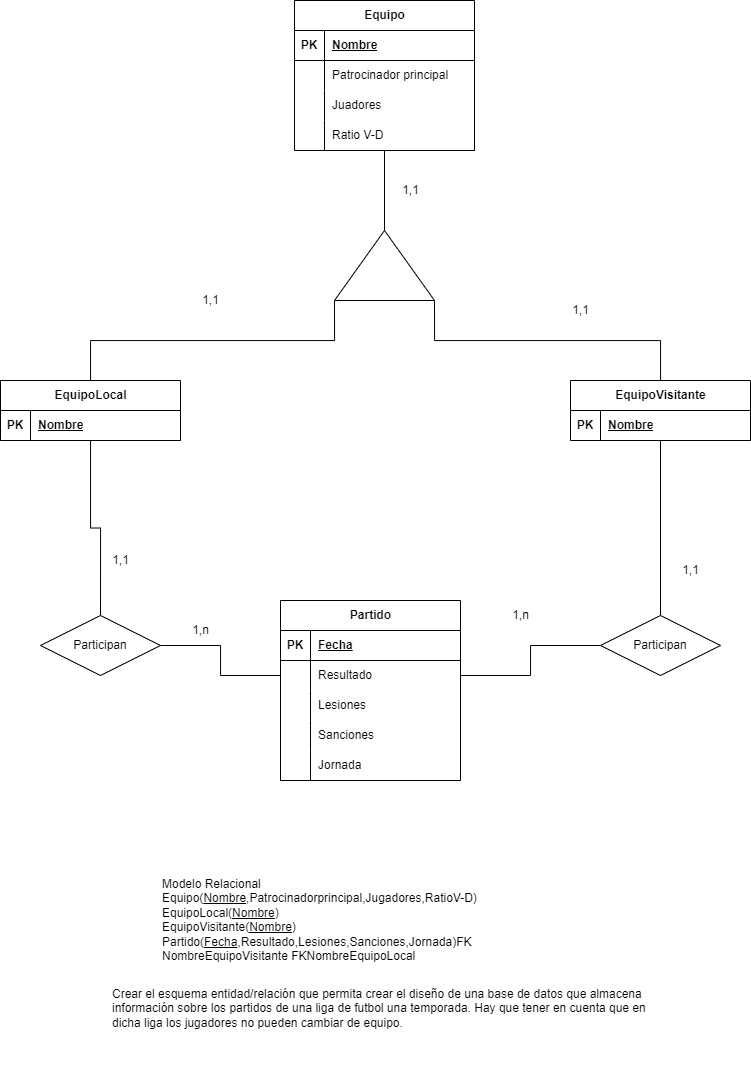

The diagram above was exported from draw.io. Its source (the exported page's mxGraphModel, read from the mxfile embedded in the PNG):
<mxGraphModel dx="1473" dy="745" grid="1" gridSize="10" guides="1" tooltips="1" connect="1" arrows="1" fold="1" page="1" pageScale="1" pageWidth="827" pageHeight="1169" math="0" shadow="0">
  <root>
    <mxCell id="0" />
    <mxCell id="1" parent="0" />
    <mxCell id="VLUPE9VAZGnAF4GO2Gh1-74" style="edgeStyle=orthogonalEdgeStyle;rounded=0;orthogonalLoop=1;jettySize=auto;html=1;entryX=0.5;entryY=0;entryDx=0;entryDy=0;endArrow=none;endFill=0;" edge="1" parent="1" source="VLUPE9VAZGnAF4GO2Gh1-1" target="VLUPE9VAZGnAF4GO2Gh1-67">
      <mxGeometry relative="1" as="geometry" />
    </mxCell>
    <mxCell id="VLUPE9VAZGnAF4GO2Gh1-1" value="EquipoLocal" style="shape=table;startSize=30;container=1;collapsible=1;childLayout=tableLayout;fixedRows=1;rowLines=0;fontStyle=1;align=center;resizeLast=1;html=1;" vertex="1" parent="1">
      <mxGeometry x="30" y="390" width="180" height="60" as="geometry" />
    </mxCell>
    <mxCell id="VLUPE9VAZGnAF4GO2Gh1-2" value="" style="shape=tableRow;horizontal=0;startSize=0;swimlaneHead=0;swimlaneBody=0;fillColor=none;collapsible=0;dropTarget=0;points=[[0,0.5],[1,0.5]];portConstraint=eastwest;top=0;left=0;right=0;bottom=1;" vertex="1" parent="VLUPE9VAZGnAF4GO2Gh1-1">
      <mxGeometry y="30" width="180" height="30" as="geometry" />
    </mxCell>
    <mxCell id="VLUPE9VAZGnAF4GO2Gh1-3" value="PK" style="shape=partialRectangle;connectable=0;fillColor=none;top=0;left=0;bottom=0;right=0;fontStyle=1;overflow=hidden;whiteSpace=wrap;html=1;" vertex="1" parent="VLUPE9VAZGnAF4GO2Gh1-2">
      <mxGeometry width="30" height="30" as="geometry">
        <mxRectangle width="30" height="30" as="alternateBounds" />
      </mxGeometry>
    </mxCell>
    <mxCell id="VLUPE9VAZGnAF4GO2Gh1-4" value="Nombre" style="shape=partialRectangle;connectable=0;fillColor=none;top=0;left=0;bottom=0;right=0;align=left;spacingLeft=6;fontStyle=5;overflow=hidden;whiteSpace=wrap;html=1;" vertex="1" parent="VLUPE9VAZGnAF4GO2Gh1-2">
      <mxGeometry x="30" width="150" height="30" as="geometry">
        <mxRectangle width="150" height="30" as="alternateBounds" />
      </mxGeometry>
    </mxCell>
    <mxCell id="VLUPE9VAZGnAF4GO2Gh1-27" value="&lt;span class=&quot;fontstyle0&quot;&gt;Crear el esquema entidad/relación que permita crear el diseño de una base de datos que almacena&lt;br&gt;información sobre los partidos de una liga de futbol una temporada. Hay que tener en cuenta que en&lt;br&gt;dicha liga los jugadores no pueden cambiar de equipo.&lt;/span&gt; &#10;&lt;br style=&quot;font-style: normal; font-variant: normal; font-weight: normal; letter-spacing: normal; line-height: normal; orphans: 2; text-align: -webkit-auto; text-indent: 0px; text-transform: none; widows: 2; word-spacing: 0px; text-size-adjust: auto; -webkit-text-stroke-width: 0px;&quot;&gt;" style="text;whiteSpace=wrap;html=1;" vertex="1" parent="1">
      <mxGeometry x="140" y="990" width="560" height="110" as="geometry" />
    </mxCell>
    <mxCell id="VLUPE9VAZGnAF4GO2Gh1-72" style="edgeStyle=orthogonalEdgeStyle;rounded=0;orthogonalLoop=1;jettySize=auto;html=1;entryX=0.5;entryY=0;entryDx=0;entryDy=0;endArrow=none;endFill=0;" edge="1" parent="1" source="VLUPE9VAZGnAF4GO2Gh1-41" target="VLUPE9VAZGnAF4GO2Gh1-68">
      <mxGeometry relative="1" as="geometry" />
    </mxCell>
    <mxCell id="VLUPE9VAZGnAF4GO2Gh1-41" value="EquipoVisitante" style="shape=table;startSize=30;container=1;collapsible=1;childLayout=tableLayout;fixedRows=1;rowLines=0;fontStyle=1;align=center;resizeLast=1;html=1;" vertex="1" parent="1">
      <mxGeometry x="600" y="390" width="180" height="60" as="geometry" />
    </mxCell>
    <mxCell id="VLUPE9VAZGnAF4GO2Gh1-42" value="" style="shape=tableRow;horizontal=0;startSize=0;swimlaneHead=0;swimlaneBody=0;fillColor=none;collapsible=0;dropTarget=0;points=[[0,0.5],[1,0.5]];portConstraint=eastwest;top=0;left=0;right=0;bottom=1;" vertex="1" parent="VLUPE9VAZGnAF4GO2Gh1-41">
      <mxGeometry y="30" width="180" height="30" as="geometry" />
    </mxCell>
    <mxCell id="VLUPE9VAZGnAF4GO2Gh1-43" value="PK" style="shape=partialRectangle;connectable=0;fillColor=none;top=0;left=0;bottom=0;right=0;fontStyle=1;overflow=hidden;whiteSpace=wrap;html=1;" vertex="1" parent="VLUPE9VAZGnAF4GO2Gh1-42">
      <mxGeometry width="30" height="30" as="geometry">
        <mxRectangle width="30" height="30" as="alternateBounds" />
      </mxGeometry>
    </mxCell>
    <mxCell id="VLUPE9VAZGnAF4GO2Gh1-44" value="Nombre" style="shape=partialRectangle;connectable=0;fillColor=none;top=0;left=0;bottom=0;right=0;align=left;spacingLeft=6;fontStyle=5;overflow=hidden;whiteSpace=wrap;html=1;" vertex="1" parent="VLUPE9VAZGnAF4GO2Gh1-42">
      <mxGeometry x="30" width="150" height="30" as="geometry">
        <mxRectangle width="150" height="30" as="alternateBounds" />
      </mxGeometry>
    </mxCell>
    <mxCell id="VLUPE9VAZGnAF4GO2Gh1-54" value="Partido" style="shape=table;startSize=30;container=1;collapsible=1;childLayout=tableLayout;fixedRows=1;rowLines=0;fontStyle=1;align=center;resizeLast=1;html=1;" vertex="1" parent="1">
      <mxGeometry x="310" y="610" width="180" height="180" as="geometry">
        <mxRectangle x="310" y="420" width="80" height="30" as="alternateBounds" />
      </mxGeometry>
    </mxCell>
    <mxCell id="VLUPE9VAZGnAF4GO2Gh1-55" value="" style="shape=tableRow;horizontal=0;startSize=0;swimlaneHead=0;swimlaneBody=0;fillColor=none;collapsible=0;dropTarget=0;points=[[0,0.5],[1,0.5]];portConstraint=eastwest;top=0;left=0;right=0;bottom=1;" vertex="1" parent="VLUPE9VAZGnAF4GO2Gh1-54">
      <mxGeometry y="30" width="180" height="30" as="geometry" />
    </mxCell>
    <mxCell id="VLUPE9VAZGnAF4GO2Gh1-56" value="PK" style="shape=partialRectangle;connectable=0;fillColor=none;top=0;left=0;bottom=0;right=0;fontStyle=1;overflow=hidden;whiteSpace=wrap;html=1;" vertex="1" parent="VLUPE9VAZGnAF4GO2Gh1-55">
      <mxGeometry width="30" height="30" as="geometry">
        <mxRectangle width="30" height="30" as="alternateBounds" />
      </mxGeometry>
    </mxCell>
    <mxCell id="VLUPE9VAZGnAF4GO2Gh1-57" value="Fecha" style="shape=partialRectangle;connectable=0;fillColor=none;top=0;left=0;bottom=0;right=0;align=left;spacingLeft=6;fontStyle=5;overflow=hidden;whiteSpace=wrap;html=1;" vertex="1" parent="VLUPE9VAZGnAF4GO2Gh1-55">
      <mxGeometry x="30" width="150" height="30" as="geometry">
        <mxRectangle width="150" height="30" as="alternateBounds" />
      </mxGeometry>
    </mxCell>
    <mxCell id="VLUPE9VAZGnAF4GO2Gh1-58" value="" style="shape=tableRow;horizontal=0;startSize=0;swimlaneHead=0;swimlaneBody=0;fillColor=none;collapsible=0;dropTarget=0;points=[[0,0.5],[1,0.5]];portConstraint=eastwest;top=0;left=0;right=0;bottom=0;" vertex="1" parent="VLUPE9VAZGnAF4GO2Gh1-54">
      <mxGeometry y="60" width="180" height="30" as="geometry" />
    </mxCell>
    <mxCell id="VLUPE9VAZGnAF4GO2Gh1-59" value="" style="shape=partialRectangle;connectable=0;fillColor=none;top=0;left=0;bottom=0;right=0;editable=1;overflow=hidden;whiteSpace=wrap;html=1;" vertex="1" parent="VLUPE9VAZGnAF4GO2Gh1-58">
      <mxGeometry width="30" height="30" as="geometry">
        <mxRectangle width="30" height="30" as="alternateBounds" />
      </mxGeometry>
    </mxCell>
    <mxCell id="VLUPE9VAZGnAF4GO2Gh1-60" value="Resultado" style="shape=partialRectangle;connectable=0;fillColor=none;top=0;left=0;bottom=0;right=0;align=left;spacingLeft=6;overflow=hidden;whiteSpace=wrap;html=1;" vertex="1" parent="VLUPE9VAZGnAF4GO2Gh1-58">
      <mxGeometry x="30" width="150" height="30" as="geometry">
        <mxRectangle width="150" height="30" as="alternateBounds" />
      </mxGeometry>
    </mxCell>
    <mxCell id="VLUPE9VAZGnAF4GO2Gh1-61" value="" style="shape=tableRow;horizontal=0;startSize=0;swimlaneHead=0;swimlaneBody=0;fillColor=none;collapsible=0;dropTarget=0;points=[[0,0.5],[1,0.5]];portConstraint=eastwest;top=0;left=0;right=0;bottom=0;" vertex="1" parent="VLUPE9VAZGnAF4GO2Gh1-54">
      <mxGeometry y="90" width="180" height="30" as="geometry" />
    </mxCell>
    <mxCell id="VLUPE9VAZGnAF4GO2Gh1-62" value="" style="shape=partialRectangle;connectable=0;fillColor=none;top=0;left=0;bottom=0;right=0;editable=1;overflow=hidden;whiteSpace=wrap;html=1;" vertex="1" parent="VLUPE9VAZGnAF4GO2Gh1-61">
      <mxGeometry width="30" height="30" as="geometry">
        <mxRectangle width="30" height="30" as="alternateBounds" />
      </mxGeometry>
    </mxCell>
    <mxCell id="VLUPE9VAZGnAF4GO2Gh1-63" value="Lesiones" style="shape=partialRectangle;connectable=0;fillColor=none;top=0;left=0;bottom=0;right=0;align=left;spacingLeft=6;overflow=hidden;whiteSpace=wrap;html=1;" vertex="1" parent="VLUPE9VAZGnAF4GO2Gh1-61">
      <mxGeometry x="30" width="150" height="30" as="geometry">
        <mxRectangle width="150" height="30" as="alternateBounds" />
      </mxGeometry>
    </mxCell>
    <mxCell id="VLUPE9VAZGnAF4GO2Gh1-64" value="" style="shape=tableRow;horizontal=0;startSize=0;swimlaneHead=0;swimlaneBody=0;fillColor=none;collapsible=0;dropTarget=0;points=[[0,0.5],[1,0.5]];portConstraint=eastwest;top=0;left=0;right=0;bottom=0;" vertex="1" parent="VLUPE9VAZGnAF4GO2Gh1-54">
      <mxGeometry y="120" width="180" height="30" as="geometry" />
    </mxCell>
    <mxCell id="VLUPE9VAZGnAF4GO2Gh1-65" value="" style="shape=partialRectangle;connectable=0;fillColor=none;top=0;left=0;bottom=0;right=0;editable=1;overflow=hidden;whiteSpace=wrap;html=1;" vertex="1" parent="VLUPE9VAZGnAF4GO2Gh1-64">
      <mxGeometry width="30" height="30" as="geometry">
        <mxRectangle width="30" height="30" as="alternateBounds" />
      </mxGeometry>
    </mxCell>
    <mxCell id="VLUPE9VAZGnAF4GO2Gh1-66" value="Sanciones" style="shape=partialRectangle;connectable=0;fillColor=none;top=0;left=0;bottom=0;right=0;align=left;spacingLeft=6;overflow=hidden;whiteSpace=wrap;html=1;" vertex="1" parent="VLUPE9VAZGnAF4GO2Gh1-64">
      <mxGeometry x="30" width="150" height="30" as="geometry">
        <mxRectangle width="150" height="30" as="alternateBounds" />
      </mxGeometry>
    </mxCell>
    <mxCell id="VLUPE9VAZGnAF4GO2Gh1-69" value="" style="shape=tableRow;horizontal=0;startSize=0;swimlaneHead=0;swimlaneBody=0;fillColor=none;collapsible=0;dropTarget=0;points=[[0,0.5],[1,0.5]];portConstraint=eastwest;top=0;left=0;right=0;bottom=0;" vertex="1" parent="VLUPE9VAZGnAF4GO2Gh1-54">
      <mxGeometry y="150" width="180" height="30" as="geometry" />
    </mxCell>
    <mxCell id="VLUPE9VAZGnAF4GO2Gh1-70" value="" style="shape=partialRectangle;connectable=0;fillColor=none;top=0;left=0;bottom=0;right=0;editable=1;overflow=hidden;whiteSpace=wrap;html=1;" vertex="1" parent="VLUPE9VAZGnAF4GO2Gh1-69">
      <mxGeometry width="30" height="30" as="geometry">
        <mxRectangle width="30" height="30" as="alternateBounds" />
      </mxGeometry>
    </mxCell>
    <mxCell id="VLUPE9VAZGnAF4GO2Gh1-71" value="Jornada" style="shape=partialRectangle;connectable=0;fillColor=none;top=0;left=0;bottom=0;right=0;align=left;spacingLeft=6;overflow=hidden;whiteSpace=wrap;html=1;" vertex="1" parent="VLUPE9VAZGnAF4GO2Gh1-69">
      <mxGeometry x="30" width="150" height="30" as="geometry">
        <mxRectangle width="150" height="30" as="alternateBounds" />
      </mxGeometry>
    </mxCell>
    <mxCell id="VLUPE9VAZGnAF4GO2Gh1-75" style="edgeStyle=orthogonalEdgeStyle;rounded=0;orthogonalLoop=1;jettySize=auto;html=1;entryX=0;entryY=0.5;entryDx=0;entryDy=0;endArrow=none;endFill=0;" edge="1" parent="1" source="VLUPE9VAZGnAF4GO2Gh1-67" target="VLUPE9VAZGnAF4GO2Gh1-58">
      <mxGeometry relative="1" as="geometry" />
    </mxCell>
    <mxCell id="VLUPE9VAZGnAF4GO2Gh1-67" value="Participan" style="shape=rhombus;perimeter=rhombusPerimeter;whiteSpace=wrap;html=1;align=center;" vertex="1" parent="1">
      <mxGeometry x="70" y="625" width="120" height="60" as="geometry" />
    </mxCell>
    <mxCell id="VLUPE9VAZGnAF4GO2Gh1-73" style="edgeStyle=orthogonalEdgeStyle;rounded=0;orthogonalLoop=1;jettySize=auto;html=1;entryX=1;entryY=0.5;entryDx=0;entryDy=0;endArrow=none;endFill=0;" edge="1" parent="1" source="VLUPE9VAZGnAF4GO2Gh1-68" target="VLUPE9VAZGnAF4GO2Gh1-58">
      <mxGeometry relative="1" as="geometry" />
    </mxCell>
    <mxCell id="VLUPE9VAZGnAF4GO2Gh1-68" value="Participan" style="shape=rhombus;perimeter=rhombusPerimeter;whiteSpace=wrap;html=1;align=center;" vertex="1" parent="1">
      <mxGeometry x="630" y="625" width="120" height="60" as="geometry" />
    </mxCell>
    <mxCell id="VLUPE9VAZGnAF4GO2Gh1-76" value="1,1" style="text;html=1;align=center;verticalAlign=middle;resizable=0;points=[];autosize=1;strokeColor=none;fillColor=none;" vertex="1" parent="1">
      <mxGeometry x="130" y="555" width="40" height="30" as="geometry" />
    </mxCell>
    <mxCell id="VLUPE9VAZGnAF4GO2Gh1-77" value="1,n" style="text;html=1;align=center;verticalAlign=middle;resizable=0;points=[];autosize=1;strokeColor=none;fillColor=none;" vertex="1" parent="1">
      <mxGeometry x="210" y="625" width="40" height="30" as="geometry" />
    </mxCell>
    <mxCell id="VLUPE9VAZGnAF4GO2Gh1-78" value="1,n" style="text;html=1;align=center;verticalAlign=middle;resizable=0;points=[];autosize=1;strokeColor=none;fillColor=none;" vertex="1" parent="1">
      <mxGeometry x="530" y="610" width="40" height="30" as="geometry" />
    </mxCell>
    <mxCell id="VLUPE9VAZGnAF4GO2Gh1-79" value="1,1" style="text;html=1;align=center;verticalAlign=middle;resizable=0;points=[];autosize=1;strokeColor=none;fillColor=none;" vertex="1" parent="1">
      <mxGeometry x="700" y="565" width="40" height="30" as="geometry" />
    </mxCell>
    <mxCell id="VLUPE9VAZGnAF4GO2Gh1-80" value="Modelo Relacional&lt;br&gt;Equipo(&lt;u style=&quot;border-color: var(--border-color);&quot;&gt;Nombre&lt;/u&gt;,Patrocinadorprincipal,Jugadores,RatioV-D)&lt;br&gt;EquipoLocal(&lt;u&gt;Nombre&lt;/u&gt;)&lt;br&gt;EquipoVisitante(&lt;u&gt;Nombre&lt;/u&gt;)&lt;br&gt;Partido(&lt;u&gt;Fecha&lt;/u&gt;,Resultado,Lesiones,Sanciones,Jornada)FK NombreEquipoVisitante FKNombreEquipoLocal" style="text;whiteSpace=wrap;html=1;" vertex="1" parent="1">
      <mxGeometry x="190" y="880" width="390" height="80" as="geometry" />
    </mxCell>
    <mxCell id="VLUPE9VAZGnAF4GO2Gh1-95" style="edgeStyle=orthogonalEdgeStyle;rounded=0;orthogonalLoop=1;jettySize=auto;html=1;entryX=0;entryY=0;entryDx=50;entryDy=0;entryPerimeter=0;endArrow=none;endFill=0;" edge="1" parent="1" source="VLUPE9VAZGnAF4GO2Gh1-81" target="VLUPE9VAZGnAF4GO2Gh1-94">
      <mxGeometry relative="1" as="geometry" />
    </mxCell>
    <mxCell id="VLUPE9VAZGnAF4GO2Gh1-81" value="Equipo" style="shape=table;startSize=30;container=1;collapsible=1;childLayout=tableLayout;fixedRows=1;rowLines=0;fontStyle=1;align=center;resizeLast=1;html=1;" vertex="1" parent="1">
      <mxGeometry x="324" y="10" width="180" height="150" as="geometry" />
    </mxCell>
    <mxCell id="VLUPE9VAZGnAF4GO2Gh1-82" value="" style="shape=tableRow;horizontal=0;startSize=0;swimlaneHead=0;swimlaneBody=0;fillColor=none;collapsible=0;dropTarget=0;points=[[0,0.5],[1,0.5]];portConstraint=eastwest;top=0;left=0;right=0;bottom=1;" vertex="1" parent="VLUPE9VAZGnAF4GO2Gh1-81">
      <mxGeometry y="30" width="180" height="30" as="geometry" />
    </mxCell>
    <mxCell id="VLUPE9VAZGnAF4GO2Gh1-83" value="PK" style="shape=partialRectangle;connectable=0;fillColor=none;top=0;left=0;bottom=0;right=0;fontStyle=1;overflow=hidden;whiteSpace=wrap;html=1;" vertex="1" parent="VLUPE9VAZGnAF4GO2Gh1-82">
      <mxGeometry width="30" height="30" as="geometry">
        <mxRectangle width="30" height="30" as="alternateBounds" />
      </mxGeometry>
    </mxCell>
    <mxCell id="VLUPE9VAZGnAF4GO2Gh1-84" value="Nombre" style="shape=partialRectangle;connectable=0;fillColor=none;top=0;left=0;bottom=0;right=0;align=left;spacingLeft=6;fontStyle=5;overflow=hidden;whiteSpace=wrap;html=1;" vertex="1" parent="VLUPE9VAZGnAF4GO2Gh1-82">
      <mxGeometry x="30" width="150" height="30" as="geometry">
        <mxRectangle width="150" height="30" as="alternateBounds" />
      </mxGeometry>
    </mxCell>
    <mxCell id="VLUPE9VAZGnAF4GO2Gh1-85" value="" style="shape=tableRow;horizontal=0;startSize=0;swimlaneHead=0;swimlaneBody=0;fillColor=none;collapsible=0;dropTarget=0;points=[[0,0.5],[1,0.5]];portConstraint=eastwest;top=0;left=0;right=0;bottom=0;" vertex="1" parent="VLUPE9VAZGnAF4GO2Gh1-81">
      <mxGeometry y="60" width="180" height="30" as="geometry" />
    </mxCell>
    <mxCell id="VLUPE9VAZGnAF4GO2Gh1-86" value="" style="shape=partialRectangle;connectable=0;fillColor=none;top=0;left=0;bottom=0;right=0;editable=1;overflow=hidden;whiteSpace=wrap;html=1;" vertex="1" parent="VLUPE9VAZGnAF4GO2Gh1-85">
      <mxGeometry width="30" height="30" as="geometry">
        <mxRectangle width="30" height="30" as="alternateBounds" />
      </mxGeometry>
    </mxCell>
    <mxCell id="VLUPE9VAZGnAF4GO2Gh1-87" value="Patrocinador principal" style="shape=partialRectangle;connectable=0;fillColor=none;top=0;left=0;bottom=0;right=0;align=left;spacingLeft=6;overflow=hidden;whiteSpace=wrap;html=1;" vertex="1" parent="VLUPE9VAZGnAF4GO2Gh1-85">
      <mxGeometry x="30" width="150" height="30" as="geometry">
        <mxRectangle width="150" height="30" as="alternateBounds" />
      </mxGeometry>
    </mxCell>
    <mxCell id="VLUPE9VAZGnAF4GO2Gh1-88" value="" style="shape=tableRow;horizontal=0;startSize=0;swimlaneHead=0;swimlaneBody=0;fillColor=none;collapsible=0;dropTarget=0;points=[[0,0.5],[1,0.5]];portConstraint=eastwest;top=0;left=0;right=0;bottom=0;" vertex="1" parent="VLUPE9VAZGnAF4GO2Gh1-81">
      <mxGeometry y="90" width="180" height="30" as="geometry" />
    </mxCell>
    <mxCell id="VLUPE9VAZGnAF4GO2Gh1-89" value="" style="shape=partialRectangle;connectable=0;fillColor=none;top=0;left=0;bottom=0;right=0;editable=1;overflow=hidden;whiteSpace=wrap;html=1;" vertex="1" parent="VLUPE9VAZGnAF4GO2Gh1-88">
      <mxGeometry width="30" height="30" as="geometry">
        <mxRectangle width="30" height="30" as="alternateBounds" />
      </mxGeometry>
    </mxCell>
    <mxCell id="VLUPE9VAZGnAF4GO2Gh1-90" value="Juadores" style="shape=partialRectangle;connectable=0;fillColor=none;top=0;left=0;bottom=0;right=0;align=left;spacingLeft=6;overflow=hidden;whiteSpace=wrap;html=1;" vertex="1" parent="VLUPE9VAZGnAF4GO2Gh1-88">
      <mxGeometry x="30" width="150" height="30" as="geometry">
        <mxRectangle width="150" height="30" as="alternateBounds" />
      </mxGeometry>
    </mxCell>
    <mxCell id="VLUPE9VAZGnAF4GO2Gh1-91" value="" style="shape=tableRow;horizontal=0;startSize=0;swimlaneHead=0;swimlaneBody=0;fillColor=none;collapsible=0;dropTarget=0;points=[[0,0.5],[1,0.5]];portConstraint=eastwest;top=0;left=0;right=0;bottom=0;" vertex="1" parent="VLUPE9VAZGnAF4GO2Gh1-81">
      <mxGeometry y="120" width="180" height="30" as="geometry" />
    </mxCell>
    <mxCell id="VLUPE9VAZGnAF4GO2Gh1-92" value="" style="shape=partialRectangle;connectable=0;fillColor=none;top=0;left=0;bottom=0;right=0;editable=1;overflow=hidden;whiteSpace=wrap;html=1;" vertex="1" parent="VLUPE9VAZGnAF4GO2Gh1-91">
      <mxGeometry width="30" height="30" as="geometry">
        <mxRectangle width="30" height="30" as="alternateBounds" />
      </mxGeometry>
    </mxCell>
    <mxCell id="VLUPE9VAZGnAF4GO2Gh1-93" value="Ratio V-D" style="shape=partialRectangle;connectable=0;fillColor=none;top=0;left=0;bottom=0;right=0;align=left;spacingLeft=6;overflow=hidden;whiteSpace=wrap;html=1;" vertex="1" parent="VLUPE9VAZGnAF4GO2Gh1-91">
      <mxGeometry x="30" width="150" height="30" as="geometry">
        <mxRectangle width="150" height="30" as="alternateBounds" />
      </mxGeometry>
    </mxCell>
    <mxCell id="VLUPE9VAZGnAF4GO2Gh1-96" style="edgeStyle=orthogonalEdgeStyle;rounded=0;orthogonalLoop=1;jettySize=auto;html=1;exitX=0;exitY=1;exitDx=0;exitDy=0;exitPerimeter=0;endArrow=none;endFill=0;" edge="1" parent="1" source="VLUPE9VAZGnAF4GO2Gh1-94" target="VLUPE9VAZGnAF4GO2Gh1-1">
      <mxGeometry relative="1" as="geometry" />
    </mxCell>
    <mxCell id="VLUPE9VAZGnAF4GO2Gh1-97" style="edgeStyle=orthogonalEdgeStyle;rounded=0;orthogonalLoop=1;jettySize=auto;html=1;exitX=1;exitY=1;exitDx=0;exitDy=0;exitPerimeter=0;endArrow=none;endFill=0;" edge="1" parent="1" source="VLUPE9VAZGnAF4GO2Gh1-94" target="VLUPE9VAZGnAF4GO2Gh1-41">
      <mxGeometry relative="1" as="geometry" />
    </mxCell>
    <mxCell id="VLUPE9VAZGnAF4GO2Gh1-94" value="" style="verticalLabelPosition=bottom;verticalAlign=top;html=1;shape=mxgraph.basic.acute_triangle;dx=0.5;" vertex="1" parent="1">
      <mxGeometry x="364" y="240" width="100" height="70" as="geometry" />
    </mxCell>
    <mxCell id="VLUPE9VAZGnAF4GO2Gh1-98" value="1,1" style="text;html=1;align=center;verticalAlign=middle;resizable=0;points=[];autosize=1;strokeColor=none;fillColor=none;" vertex="1" parent="1">
      <mxGeometry x="420" y="185" width="40" height="30" as="geometry" />
    </mxCell>
    <mxCell id="VLUPE9VAZGnAF4GO2Gh1-99" value="1,1" style="text;html=1;align=center;verticalAlign=middle;resizable=0;points=[];autosize=1;strokeColor=none;fillColor=none;" vertex="1" parent="1">
      <mxGeometry x="590" y="305" width="40" height="30" as="geometry" />
    </mxCell>
    <mxCell id="VLUPE9VAZGnAF4GO2Gh1-100" value="1,1" style="text;html=1;align=center;verticalAlign=middle;resizable=0;points=[];autosize=1;strokeColor=none;fillColor=none;" vertex="1" parent="1">
      <mxGeometry x="220" y="295" width="40" height="30" as="geometry" />
    </mxCell>
  </root>
</mxGraphModel>